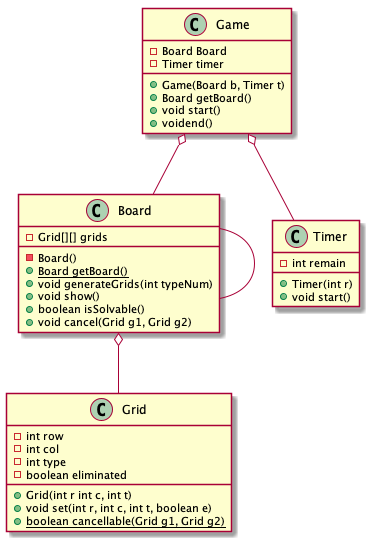

The diagram above was rendered by PlantUML. Its source (embedded in the PNG):
@startuml
Board o-- Grid
Board -- Board
class Board {
    - Grid[][] grids
    - Board()
    + {static} Board getBoard()
    + void generateGrids(int typeNum)
    + void show()
    + boolean isSolvable()
    + void cancel(Grid g1, Grid g2)
}

class Grid {
    - int row
    - int col
    - int type
    - boolean eliminated
    + Grid(int r int c, int t)
    + void set(int r, int c, int t, boolean e)
    + {static} boolean cancellable(Grid g1, Grid g2)
}

Game o-- Board
Game o-- Timer

class Game {
    - Board Board
    - Timer timer
    + Game(Board b, Timer t)
    + Board getBoard()
    + void start()
    + voidend()
}
class Timer {
    - int remain
    + Timer(int r)
    + void start()
}
@enduml